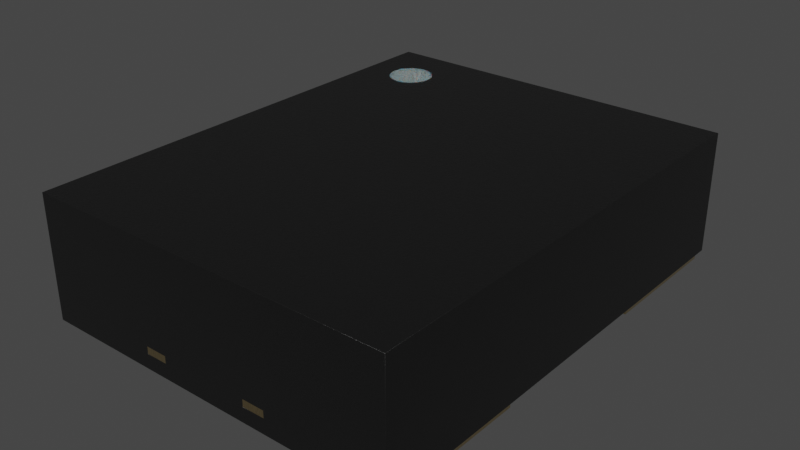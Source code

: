 # Source: Oscillator_SMD_Abracon_AMJM_3.2x2.5mm.blend  (saved by Blender 3.2.14; exported with 4.5.12 LTS)
import bpy
from mathutils import Matrix  # noqa: F401  (used for matrix-valued properties, if any)

bpy.ops.wm.read_factory_settings(use_empty=True)
scene = bpy.context.scene
scene.name = 'Scene'

# ---- collections
col_collection = bpy.data.collections.new('Collection'); scene.collection.children.link(col_collection)

# ---- materials (node trees are filled in below, after node groups)
mat_white_markings = bpy.data.materials.new('white_markings')
mat_white_markings.use_transparent_shadow = False
mat_white_markings.preview_render_type = 'FLAT'
mat_plastic_chip = bpy.data.materials.new('plastic_chip')
mat_plastic_chip.use_transparent_shadow = False
mat_plastic_chip.preview_render_type = 'CUBE'
mat_metal_goldpins_1 = bpy.data.materials.new('metal_goldpins_1')
mat_metal_goldpins_1.alpha_threshold = 0.0
mat_metal_goldpins_1.use_transparent_shadow = False
mat_metal_goldpins_1.preview_render_type = 'CUBE'
mat_metal_goldpins_1.diffuse_color = (0.5, 0.4018, 0.08046, 1.0)
mat_metal_goldpins_1.specular_color = (0.01, 0.05, 0.01)
mat_metal_goldpins_1.roughness = 0.5

# ---- material node trees
mat_white_markings.use_nodes = True; mat_white_markings.node_tree.nodes.clear()
_N = mat_white_markings.node_tree.nodes; _L = mat_white_markings.node_tree.links
n0 = _N.new('ShaderNodeOutputMaterial'); n0.name = 'Material Output'; n0.location = (300, 300)
n1 = _N.new('ShaderNodeBsdfPrincipled'); n1.name = 'Principled BSDF'; n1.location = (-34, 272)
n1.distribution = 'GGX'
n1.subsurface_method = 'BURLEY'
n1.inputs[1].default_value = 0.02
n1.inputs[2].default_value = 0.4636
n1.inputs[3].default_value = 1.4
n1.inputs[8].default_value = 1.0
n1.inputs[10].default_value = 0.3682
n1.inputs[13].default_value = 0.6591
n1.inputs[18].default_value = 0.2318
n1.inputs[20].default_value = 0.6709
n1.inputs[24].default_value = 0.1191
n1.inputs[27].default_value = (0.0, 0.0, 0.0, 1.0)
n1.inputs[28].default_value = 1.0
n2 = _N.new('ShaderNodeMapping'); n2.name = 'Mapping'; n2.location = (-1010, 265)
n2.inputs[3].default_value = (3.0, 1.0, 1.0)
n3 = _N.new('ShaderNodeTexCoord'); n3.name = 'Texture Coordinate'; n3.location = (-1250, 180)
n4 = _N.new('ShaderNodeBump'); n4.name = 'Bump'; n4.location = (-376, -99)
n4.inputs[0].default_value = 0.05
n4.inputs[1].default_value = 1.0
n4.inputs[2].default_value = 1.0
n5 = _N.new('ShaderNodeTexNoise'); n5.name = 'Noise Texture'; n5.location = (-662, 176)
n5.inputs[2].default_value = 88.0
n5.inputs[3].default_value = 10.8
n5.inputs[4].default_value = 0.9167
n5.inputs[8].default_value = 1.6
n6 = _N.new('ShaderNodeValToRGB'); n6.name = 'ColorRamp'; n6.location = (-354, 186)
while len(n6.color_ramp.elements) > 1: n6.color_ramp.elements.remove(n6.color_ramp.elements[-1])
n6.color_ramp.elements[0].position = 0.0; n6.color_ramp.elements[0].color = (0.2596, 0.2596, 0.2596, 1.0)
_e = n6.color_ramp.elements.new(1.0); _e.color = (0.6303, 0.6303, 0.6303, 1.0)
n7 = _N.new('ShaderNodeMix'); n7.name = 'Mix'; n7.location = (-204, 152)
n7.data_type = 'RGBA'
n7.inputs[0].default_value = 0.3682
n7.inputs[7].default_value = (0.2525, 0.2525, 0.2525, 1.0)
_L.new(n5.outputs[0], n6.inputs[0])
_L.new(n1.outputs[0], n0.inputs[0])
_L.new(n3.outputs[2], n2.inputs[0])
_L.new(n2.outputs[0], n5.inputs[0])
_L.new(n5.outputs[0], n4.inputs[3])
_L.new(n4.outputs[0], n1.inputs[5])
_L.new(n6.outputs[0], n7.inputs[6])
_L.new(n7.outputs[2], n1.inputs[0])
n0.is_active_output = True
mat_plastic_chip.use_nodes = True; mat_plastic_chip.node_tree.nodes.clear()
_N = mat_plastic_chip.node_tree.nodes; _L = mat_plastic_chip.node_tree.links
n0 = _N.new('ShaderNodeBsdfPrincipled'); n0.name = 'Principled BSDF'; n0.location = (10, 300)
n0.distribution = 'GGX'
n0.subsurface_method = 'BURLEY'
n0.inputs[0].default_value = (0.009312, 0.009312, 0.009312, 1.0)
n0.inputs[1].default_value = 0.1372
n0.inputs[2].default_value = 0.3706
n0.inputs[3].default_value = 1.45
n0.inputs[27].default_value = (0.0, 0.0, 0.0, 1.0)
n0.inputs[28].default_value = 1.0
n1 = _N.new('ShaderNodeOutputMaterial'); n1.name = 'Material Output'; n1.location = (300, 300)
n2 = _N.new('ShaderNodeTexNoise'); n2.name = 'Noise Texture'; n2.location = (-893, 54)
n2.inputs[2].default_value = 200.0
n2.inputs[3].default_value = 3.6
n2.inputs[4].default_value = 0.8375
n3 = _N.new('ShaderNodeBump'); n3.name = 'Bump'; n3.location = (-604, -53)
n3.inputs[0].default_value = 0.08
n3.inputs[1].default_value = 1.0
n3.inputs[2].default_value = 1.0
_L.new(n0.outputs[0], n1.inputs[0])
_L.new(n2.outputs[0], n3.inputs[3])
_L.new(n3.outputs[0], n0.inputs[5])
n1.is_active_output = True
mat_metal_goldpins_1.use_nodes = True; mat_metal_goldpins_1.node_tree.nodes.clear()
_N = mat_metal_goldpins_1.node_tree.nodes; _L = mat_metal_goldpins_1.node_tree.links
n0 = _N.new('ShaderNodeOutputMaterial'); n0.name = 'Material Output'; n0.location = (398, 300)
n1 = _N.new('ShaderNodeBsdfPrincipled'); n1.name = 'Principled BSDF'; n1.location = (108, 300)
n1.distribution = 'GGX'
n1.subsurface_method = 'BURLEY'
n1.inputs[1].default_value = 1.0
n1.inputs[2].default_value = 0.1841
n1.inputs[3].default_value = 1.45
n1.inputs[8].default_value = 1.0
n1.inputs[10].default_value = 0.02727
n1.inputs[13].default_value = 0.475
n1.inputs[20].default_value = 0.2891
n1.inputs[24].default_value = 0.03545
n1.inputs[27].default_value = (0.0, 0.0, 0.0, 1.0)
n1.inputs[28].default_value = 1.0
n2 = _N.new('ShaderNodeMapping'); n2.name = 'Mapping'; n2.location = (-783, 233)
n2.vector_type = 'VECTOR'
n2.inputs[3].default_value = (29.8, 40.0, 1.0)
n3 = _N.new('ShaderNodeTexCoord'); n3.name = 'Texture Coordinate'; n3.location = (-1071, 295)
n4 = _N.new('ShaderNodeTexNoise'); n4.name = 'Noise Texture'; n4.location = (-553, 188)
n4.inputs[3].default_value = 13.2
n4.inputs[4].default_value = 0.8833
n4.inputs[8].default_value = 4.0
n5 = _N.new('ShaderNodeValToRGB'); n5.name = 'ColorRamp'; n5.location = (-286, 264)
while len(n5.color_ramp.elements) > 1: n5.color_ramp.elements.remove(n5.color_ramp.elements[-1])
n5.color_ramp.elements[0].position = 0.3295; n5.color_ramp.elements[0].color = (0.9756, 0.7616, 0.4151, 1.0)
_e = n5.color_ramp.elements.new(0.8); _e.color = (0.2997, 0.2211, 0.05513, 1.0)
n6 = _N.new('ShaderNodeMix'); n6.name = 'Mix'; n6.location = (-62, 180)
n6.data_type = 'RGBA'
n6.inputs[0].default_value = 0.02727
n6.inputs[7].default_value = (0.5518, 0.2626, 0.03915, 1.0)
_L.new(n1.outputs[0], n0.inputs[0])
_L.new(n2.outputs[0], n4.inputs[0])
_L.new(n3.outputs[0], n2.inputs[0])
_L.new(n4.outputs[0], n5.inputs[0])
_L.new(n5.outputs[0], n6.inputs[6])
_L.new(n6.outputs[2], n1.inputs[0])
n0.is_active_output = True

# ---- world
world_world = bpy.data.worlds.new('World'); scene.world = world_world
world_world.use_nodes = True; world_world.node_tree.nodes.clear()
_N = world_world.node_tree.nodes; _L = world_world.node_tree.links
n0 = _N.new('ShaderNodeOutputWorld'); n0.name = 'World Output'; n0.location = (300, 300)
n1 = _N.new('ShaderNodeBackground'); n1.name = 'Background'; n1.location = (10, 300)
n1.inputs[0].default_value = (0.05088, 0.05088, 0.05088, 1.0)
_L.new(n1.outputs[0], n0.inputs[0])
n0.is_active_output = True
world_world.color = (0.05088, 0.05088, 0.05088)
world_world.use_sun_shadow = False
world_world.sun_shadow_jitter_overblur = 0.0

# ---- meshes
me_shape_9_indexedfaceset_002 = bpy.data.meshes.new('SHAPE_9_IndexedFaceSet.002')
me_shape_9_indexedfaceset_002.from_pydata([(1.25, 0.6001, 0.03209), (1.25, 1.5, 0.03209), (-1.25, 1.5, 0.03209), (-0.45, 1.25, 0.03209), (1.25, -1.5, 0.03209), (0.45, -1.5, 0.03209), (0.45, 1.6, 0.1821), (0.3, 1.6, 0.1321), (-0.45, 1.6, 0.1321), (1.25, 1.6, 0.8621), (-1.25, 1.6, 0.8621), (-1.25, -1.6, 0.8621), (-1.25, -1.6, 0.03209), (-0.45, -1.6, 0.1821), (-0.45, -1.6, 0.1321), (0.45, -1.6, 0.1821), (1.25, -1.6, 0.8621), (1.25, -1.6, 0.03209), (1.25, 1.6, 0.03209), (1.25, -1.5, 0.01209), (-1.25, 1.6, 0.03209), (-1.25, -0.5999, 0.03209), (-1.25, 0.6001, 0.03209), (-1.25, 0.6001, 0.01209), (0.45, -1.599, 0.1821), (0.45, -1.599, 0.1321), (0.45, -1.6, 0.1321), (0.3, -1.599, 0.1821), (0.3, -1.6, 0.1821), (0.3, -1.599, 0.1321), (0.3, -1.6, 0.1321), (-0.45, -1.599, 0.1821), (-0.3, -1.599, 0.1821), (-0.3, -1.6, 0.1821), (-0.45, -1.599, 0.1321), (-0.3, -1.6, 0.1321), (-0.3, -1.599, 0.1321), (0.3, 1.6, 0.1821), (0.3, 1.599, 0.1821), (0.45, 1.6, 0.1321), (0.45, 1.599, 0.1821), (0.45, 1.599, 0.1321), (0.3, 1.599, 0.1321), (-0.45, 1.6, 0.1821), (-0.45, 1.599, 0.1321), (-0.3, 1.6, 0.1321), (-0.3, 1.6, 0.1821), (-0.45, 1.599, 0.1821), (-0.3, 1.599, 0.1821), (-0.3, 1.599, 0.1321), (-1.25, 1.5, 0.01209), (-0.7, 1.5, 0.01209), (-0.7, 1.5, 0.03209), (-0.45, 0.6001, 0.01209), (-0.45, 0.6001, 0.03209), (-0.45, 1.25, 0.01209), (-1.25, -0.5999, 0.01209), (-0.45, -0.5999, 0.03209), (-0.45, -0.5999, 0.01209), (-0.45, -1.5, 0.01209), (-0.45, -1.5, 0.03209), (-1.25, -1.5, 0.01209), (-1.25, -1.5, 0.03209), (0.45, 1.5, 0.03209), (1.25, 0.6001, 0.01209), (0.45, 0.6001, 0.03209), (0.45, 0.6001, 0.01209), (0.45, 1.5, 0.01209), (1.25, 1.5, 0.01209), (1.25, -0.5999, 0.01209), (1.25, -0.5999, 0.03209), (0.45, -1.5, 0.01209), (0.45, -0.5999, 0.03209), (0.45, -0.5999, 0.01209), (-0.9, 1.35, 0.8601), (-0.9, 1.35, 0.8641), (-0.8707, 1.347, 0.8601), (-0.8707, 1.347, 0.8641), (-0.8426, 1.339, 0.8601), (-0.8426, 1.339, 0.8641), (-0.8167, 1.325, 0.8601), (-0.8167, 1.325, 0.8641), (-0.7939, 1.306, 0.8601), (-0.7939, 1.306, 0.8641), (-0.7753, 1.283, 0.8601), (-0.7753, 1.283, 0.8641), (-0.7614, 1.257, 0.8601), (-0.7614, 1.257, 0.8641), (-0.7529, 1.229, 0.8601), (-0.7529, 1.229, 0.8641), (-0.75, 1.2, 0.8601), (-0.75, 1.2, 0.8641), (-0.7529, 1.171, 0.8601), (-0.7529, 1.171, 0.8641), (-0.7614, 1.143, 0.8601), (-0.7614, 1.143, 0.8641), (-0.7753, 1.117, 0.8601), (-0.7753, 1.117, 0.8641), (-0.7939, 1.094, 0.8601), (-0.7939, 1.094, 0.8641), (-0.8167, 1.075, 0.8601), (-0.8167, 1.075, 0.8641), (-0.8426, 1.061, 0.8601), (-0.8426, 1.061, 0.8641), (-0.8707, 1.053, 0.8601), (-0.8707, 1.053, 0.8641), (-0.9, 1.05, 0.8601), (-0.9, 1.05, 0.8641), (-0.9293, 1.053, 0.8601), (-0.9293, 1.053, 0.8641), (-0.9574, 1.061, 0.8601), (-0.9574, 1.061, 0.8641), (-0.9833, 1.075, 0.8601), (-0.9833, 1.075, 0.8641), (-1.006, 1.094, 0.8601), (-1.006, 1.094, 0.8641), (-1.025, 1.117, 0.8601), (-1.025, 1.117, 0.8641), (-1.039, 1.143, 0.8601), (-1.039, 1.143, 0.8641), (-1.047, 1.171, 0.8601), (-1.047, 1.171, 0.8641), (-1.05, 1.2, 0.8601), (-1.05, 1.2, 0.8641), (-1.047, 1.229, 0.8601), (-1.047, 1.229, 0.8641), (-1.039, 1.257, 0.8601), (-1.039, 1.257, 0.8641), (-1.025, 1.283, 0.8601), (-1.025, 1.283, 0.8641), (-1.006, 1.306, 0.8601), (-1.006, 1.306, 0.8641), (-0.9833, 1.325, 0.8601), (-0.9833, 1.325, 0.8641), (-0.9574, 1.339, 0.8601), (-0.9574, 1.339, 0.8641), (-0.9293, 1.347, 0.8601), (-0.9293, 1.347, 0.8641)], [], [(63, 1, 18), (52, 3, 63), (20, 63, 18), (20, 52, 63), (2, 52, 20), (45, 7, 37, 46), (5, 17, 4), (72, 57, 60, 5), (54, 65, 63, 3), (0, 65, 72, 70), (12, 60, 62), (12, 17, 60), (60, 17, 5), (43, 10, 20), (43, 20, 8), (45, 8, 20), (46, 10, 43), (30, 35, 33, 28), (18, 6, 39), (18, 39, 7), (18, 7, 45), (18, 45, 20), (9, 37, 6), (9, 6, 18), (9, 10, 46), (9, 46, 37), (15, 16, 17), (15, 17, 26), (30, 26, 17), (28, 16, 15), (69, 19, 4, 70), (12, 13, 14), (12, 14, 35), (12, 35, 30), (12, 30, 17), (11, 33, 13), (11, 13, 12), (11, 16, 28), (11, 28, 33), (9, 18, 1), (23, 50, 2, 22), (0, 9, 1), (68, 64, 0, 1), (16, 0, 70), (16, 4, 17), (16, 9, 0), (16, 70, 4), (11, 12, 62), (10, 9, 16, 11), (21, 11, 62), (61, 56, 21, 62), (10, 21, 22), (10, 2, 20), (10, 11, 21), (10, 22, 2), (24, 27, 28, 15), (24, 15, 26, 25), (29, 25, 26, 30), (24, 25, 29, 27), (34, 36, 35, 14), (34, 14, 13, 31), (32, 31, 13, 33), (32, 33, 35, 36), (32, 36, 34, 31), (43, 8, 44, 47), (37, 38, 40, 6), (37, 7, 42, 38), (39, 41, 42, 7), (40, 41, 39, 6), (38, 42, 41, 40), (45, 49, 44, 8), (56, 58, 57, 21), (48, 49, 45, 46), (43, 47, 48, 46), (49, 48, 47, 44), (50, 51, 52, 2), (51, 55, 3, 52), (55, 53, 54, 3), (53, 23, 22, 54), (58, 59, 60, 57), (23, 51, 50), (55, 51, 23), (53, 55, 23), (59, 61, 62, 60), (67, 68, 1, 63), (64, 66, 65, 0), (21, 57, 54, 22), (66, 67, 63, 65), (65, 54, 57, 72), (73, 69, 70, 72), (73, 71, 19, 69), (19, 71, 5, 4), (71, 73, 72, 5), (67, 66, 64, 68), (56, 61, 59, 58), (74, 75, 77, 76), (76, 77, 79, 78), (78, 79, 81, 80), (80, 81, 83, 82), (82, 83, 85, 84), (84, 85, 87, 86), (86, 87, 89, 88), (88, 89, 91, 90), (90, 91, 93, 92), (92, 93, 95, 94), (94, 95, 97, 96), (96, 97, 99, 98), (98, 99, 101, 100), (100, 101, 103, 102), (102, 103, 105, 104), (104, 105, 107, 106), (106, 107, 109, 108), (108, 109, 111, 110), (110, 111, 113, 112), (112, 113, 115, 114), (114, 115, 117, 116), (116, 117, 119, 118), (118, 119, 121, 120), (120, 121, 123, 122), (122, 123, 125, 124), (124, 125, 127, 126), (126, 127, 129, 128), (128, 129, 131, 130), (130, 131, 133, 132), (132, 133, 135, 134), (77, 75, 137, 135, 133, 131, 129, 127, 125, 123, 121, 119, 117, 115, 113, 111, 109, 107, 105, 103, 101, 99, 97, 95, 93, 91, 89, 87, 85, 83, 81, 79), (134, 135, 137, 136), (136, 137, 75, 74), (74, 76, 78, 80, 82, 84, 86, 88, 90, 92, 94, 96, 98, 100, 102, 104, 106, 108, 110, 112, 114, 116, 118, 120, 122, 124, 126, 128, 130, 132, 134, 136), (29, 30, 28, 27)])
me_shape_9_indexedfaceset_002.polygons.foreach_set('use_smooth', [True] * 130)
me_shape_9_indexedfaceset_002.polygons.foreach_set('material_index', [1, 1, 1, 1, 1, 1, 1, 1, 1, 1, 1, 1, 1, 1, 1, 1, 1, 1, 1, 1, 1, 1, 1, 1, 1, 1, 1, 1, 1, 1, 2, 1, 1, 1, 1, 1, 1, 1, 1, 1, 2, 1, 2, 1, 1, 1, 1, 1, 1, 1, 2, 1, 1, 1, 1, 1, 1, 1, 2, 1, 1, 1, 1, 2, 1, 1, 1, 1, 1, 2, 1, 2, 1, 1, 2, 2, 2, 2, 2, 2, 2, 2, 2, 2, 2, 2, 1, 2, 1, 2, 2, 2, 2, 2, 2, 0, 0, 0, 0, 0, 0, 0, 0, 0, 0, 0, 0, 0, 0, 0, 0, 0, 0, 0, 0, 0, 0, 0, 0, 0, 0, 0, 0, 0, 0, 0, 0, 0, 0, 1])
_k = set([(0, 1), (0, 64), (0, 65), (0, 70), (1, 18), (1, 63), (1, 68), (2, 20), (2, 22), (2, 50), (2, 52), (3, 52), (3, 54), (3, 55), (4, 5), (4, 17), (4, 19), (4, 70), (5, 71), (5, 72), (6, 37), (6, 39), (6, 40), (7, 37), (7, 39), (7, 42), (8, 43), (8, 44), (8, 45), (9, 10), (9, 16), (9, 18), (10, 11), (10, 20), (11, 12), (11, 16), (12, 17), (12, 62), (13, 14), (13, 31), (13, 33), (14, 34), (14, 35), (15, 24), (15, 26), (15, 28), (16, 17), (18, 20), (19, 69), (19, 71), (21, 22), (21, 56), (21, 57), (21, 62), (22, 23), (22, 54), (23, 50), (23, 53), (24, 25), (24, 27), (25, 26), (25, 29), (26, 30), (27, 28), (27, 29), (28, 30), (29, 30), (31, 32), (31, 34), (32, 33), (32, 36), (33, 35), (34, 36), (35, 36), (37, 38), (38, 40), (38, 42), (39, 41), (40, 41), (41, 42), (43, 46), (43, 47), (44, 47), (44, 49), (45, 46), (45, 49), (46, 48), (47, 48), (48, 49), (50, 51), (51, 52), (51, 55), (53, 54), (53, 55), (56, 58), (56, 61), (57, 58), (57, 60), (58, 59), (59, 60), (59, 61), (60, 62), (61, 62), (63, 65), (63, 67), (64, 66), (64, 68), (65, 66), (66, 67), (67, 68), (69, 70), (69, 73), (70, 72), (71, 73), (72, 73), (74, 76), (74, 136), (75, 77), (75, 137), (76, 78), (77, 79), (78, 80), (79, 81), (80, 82), (81, 83), (82, 84), (83, 85), (84, 86), (85, 87), (86, 88), (87, 89), (88, 90), (89, 91), (90, 92), (91, 93), (92, 94), (93, 95), (94, 96), (95, 97), (96, 98), (97, 99), (98, 100), (99, 101), (100, 102), (101, 103), (102, 104), (103, 105), (104, 106), (105, 107), (106, 108), (107, 109), (108, 110), (109, 111), (110, 112), (111, 113), (112, 114), (113, 115), (114, 116), (115, 117), (116, 118), (117, 119), (118, 120), (119, 121), (120, 122), (121, 123), (122, 124), (123, 125), (124, 126), (125, 127), (126, 128), (127, 129), (128, 130), (129, 131), (130, 132), (131, 133), (132, 134), (133, 135), (134, 136), (135, 137)])
me_shape_9_indexedfaceset_002.attributes.new('sharp_edge', 'BOOLEAN', 'EDGE').data.foreach_set('value', [ (min(e.vertices), max(e.vertices)) in _k for e in me_shape_9_indexedfaceset_002.edges])
_uv = me_shape_9_indexedfaceset_002.uv_layers.new(name='UVMap')
_uv.uv.foreach_set('vector', [0.721, 0.8594, 0.971, 0.8594, 0.971, 0.8907, 0.3616, 0.8594, 0.4397, 0.7813, 0.721, 0.8594, 0.1897, 0.8907, 0.721, 0.8594, 0.971, 0.8907, 0.1897, 0.8907, 0.3616, 0.8594, 0.721, 0.8594, 0.1897, 0.8594, 0.3616, 0.8594, 0.1897, 0.8907, 0.4866, 0.4328, 0.6741, 0.4328, 0.6741, 0.4484, 0.4866, 0.4484, 0.721, -0.07808, 0.971, -0.1093, 0.971, -0.07808, 0.721, 0.2032, 0.4397, 0.2032, 0.4397, -0.07808, 0.721, -0.07808, 0.4397, 0.5782, 0.721, 0.5782, 0.721, 0.8594, 0.4397, 0.7813, 0.971, 0.5782, 0.721, 0.5782, 0.721, 0.2032, 0.971, 0.2032, 0.1897, -0.1093, 0.4397, -0.07808, 0.1897, -0.07808, 0.1897, -0.1093, 0.971, -0.1093, 0.4397, -0.07808, 0.4397, -0.07808, 0.971, -0.1093, 0.721, -0.07808, 0.4397, 0.4484, 0.1897, 0.6609, 0.1897, 0.4015, 0.4397, 0.4484, 0.1897, 0.4015, 0.4397, 0.4328, 0.4866, 0.4328, 0.4397, 0.4328, 0.1897, 0.4015, 0.4866, 0.4484, 0.1897, 0.6609, 0.4397, 0.4484, 0.6741, 0.4328, 0.4866, 0.4328, 0.4866, 0.4484, 0.6741, 0.4484, 0.971, 0.4015, 0.721, 0.4484, 0.721, 0.4328, 0.971, 0.4015, 0.721, 0.4328, 0.6741, 0.4328, 0.971, 0.4015, 0.6741, 0.4328, 0.4866, 0.4328, 0.971, 0.4015, 0.4866, 0.4328, 0.1897, 0.4015, 0.971, 0.6609, 0.6741, 0.4484, 0.721, 0.4484, 0.971, 0.6609, 0.721, 0.4484, 0.971, 0.4015, 0.971, 0.6609, 0.1897, 0.6609, 0.4866, 0.4484, 0.971, 0.6609, 0.4866, 0.4484, 0.6741, 0.4484, 0.721, 0.4484, 0.971, 0.6609, 0.971, 0.4015, 0.721, 0.4484, 0.971, 0.4015, 0.721, 0.4328, 0.6741, 0.4328, 0.721, 0.4328, 0.971, 0.4015, 0.6741, 0.4484, 0.971, 0.6609, 0.721, 0.4484, 0.2032, 0.3953, -0.07808, 0.3953, -0.07808, 0.4015, 0.2032, 0.4015, 0.1897, 0.4015, 0.4397, 0.4484, 0.4397, 0.4328, 0.1897, 0.4015, 0.4397, 0.4328, 0.4866, 0.4328, 0.1897, 0.4015, 0.4866, 0.4328, 0.6741, 0.4328, 0.1897, 0.4015, 0.6741, 0.4328, 0.971, 0.4015, 0.1897, 0.6609, 0.4866, 0.4484, 0.4397, 0.4484, 0.1897, 0.6609, 0.4397, 0.4484, 0.1897, 0.4015, 0.1897, 0.6609, 0.971, 0.6609, 0.6741, 0.4484, 0.1897, 0.6609, 0.6741, 0.4484, 0.4866, 0.4484, 0.8907, 0.6609, 0.8907, 0.4015, 0.8594, 0.4015, 0.5782, 0.3953, 0.8594, 0.3953, 0.8594, 0.4015, 0.5782, 0.4015, 0.5782, 0.4015, 0.8907, 0.6609, 0.8594, 0.4015, 0.8594, 0.3953, 0.5782, 0.3953, 0.5782, 0.4015, 0.8594, 0.4015, -0.1093, 0.6609, 0.5782, 0.4015, 0.2032, 0.4015, -0.1093, 0.6609, -0.07808, 0.4015, -0.1093, 0.4015, -0.1093, 0.6609, 0.8907, 0.6609, 0.5782, 0.4015, -0.1093, 0.6609, 0.2032, 0.4015, -0.07808, 0.4015, -0.1093, 0.6609, -0.1093, 0.4015, -0.07808, 0.4015, 0.1897, 0.8907, 0.971, 0.8907, 0.971, -0.1093, 0.1897, -0.1093, 0.2032, 0.4015, -0.1093, 0.6609, -0.07808, 0.4015, -0.07808, 0.3953, 0.2032, 0.3953, 0.2032, 0.4015, -0.07808, 0.4015, 0.8907, 0.6609, 0.2032, 0.4015, 0.5782, 0.4015, 0.8907, 0.6609, 0.8594, 0.4015, 0.8907, 0.4015, 0.8907, 0.6609, -0.1093, 0.6609, 0.2032, 0.4015, 0.8907, 0.6609, 0.5782, 0.4015, 0.8594, 0.4015, 0.721, -0.109, 0.6741, -0.109, 0.6741, -0.1093, 0.721, -0.1093, -0.109, 0.4484, -0.1093, 0.4484, -0.1093, 0.4328, -0.109, 0.4328, 0.6741, -0.109, 0.721, -0.109, 0.721, -0.1093, 0.6741, -0.1093, 0.721, 0.4484, 0.721, 0.4328, 0.6741, 0.4328, 0.6741, 0.4484, 0.4397, -0.109, 0.4866, -0.109, 0.4866, -0.1093, 0.4397, -0.1093, -0.109, 0.4328, -0.1093, 0.4328, -0.1093, 0.4484, -0.109, 0.4484, 0.4866, -0.109, 0.4397, -0.109, 0.4397, -0.1093, 0.4866, -0.1093, -0.109, 0.4484, -0.1093, 0.4484, -0.1093, 0.4328, -0.109, 0.4328, 0.4866, 0.4484, 0.4866, 0.4328, 0.4397, 0.4328, 0.4397, 0.4484, 0.8907, 0.4484, 0.8907, 0.4328, 0.8904, 0.4328, 0.8904, 0.4484, 0.6741, 0.8907, 0.6741, 0.8904, 0.721, 0.8904, 0.721, 0.8907, 0.8907, 0.4484, 0.8907, 0.4328, 0.8904, 0.4328, 0.8904, 0.4484, 0.721, 0.8907, 0.721, 0.8904, 0.6741, 0.8904, 0.6741, 0.8907, 0.8904, 0.4484, 0.8904, 0.4328, 0.8907, 0.4328, 0.8907, 0.4484, 0.6741, 0.4484, 0.6741, 0.4328, 0.721, 0.4328, 0.721, 0.4484, 0.4866, 0.8907, 0.4866, 0.8904, 0.4397, 0.8904, 0.4397, 0.8907, 0.1897, 0.3953, 0.4397, 0.3953, 0.4397, 0.4015, 0.1897, 0.4015, 0.8904, 0.4484, 0.8904, 0.4328, 0.8907, 0.4328, 0.8907, 0.4484, 0.4397, 0.8907, 0.4397, 0.8904, 0.4866, 0.8904, 0.4866, 0.8907, 0.4866, 0.4328, 0.4866, 0.4484, 0.4397, 0.4484, 0.4397, 0.4328, 0.1897, 0.3953, 0.3616, 0.3953, 0.3616, 0.4015, 0.1897, 0.4015, 0.8594, 0.3953, 0.7813, 0.3953, 0.7813, 0.4015, 0.8594, 0.4015, 0.7813, 0.3953, 0.5782, 0.3953, 0.5782, 0.4015, 0.7813, 0.4015, 0.4397, 0.3953, 0.1897, 0.3953, 0.1897, 0.4015, 0.4397, 0.4015, 0.2032, 0.3953, -0.07808, 0.3953, -0.07808, 0.4015, 0.2032, 0.4015, 0.1897, 0.5782, 0.3616, 0.8594, 0.1897, 0.8594, 0.4397, 0.7813, 0.3616, 0.8594, 0.1897, 0.5782, 0.4397, 0.5782, 0.4397, 0.7813, 0.1897, 0.5782, 0.4397, 0.3953, 0.1897, 0.3953, 0.1897, 0.4015, 0.4397, 0.4015, 0.721, 0.3953, 0.971, 0.3953, 0.971, 0.4015, 0.721, 0.4015, 0.971, 0.3953, 0.721, 0.3953, 0.721, 0.4015, 0.971, 0.4015, 0.1897, 0.2032, 0.4397, 0.2032, 0.4397, 0.5782, 0.1897, 0.5782, 0.5782, 0.3953, 0.8594, 0.3953, 0.8594, 0.4015, 0.5782, 0.4015, 0.721, 0.5782, 0.4397, 0.5782, 0.4397, 0.2032, 0.721, 0.2032, 0.721, 0.3953, 0.971, 0.3953, 0.971, 0.4015, 0.721, 0.4015, 0.721, 0.2032, 0.721, -0.07808, 0.971, -0.07808, 0.971, 0.2032, 0.971, 0.3953, 0.721, 0.3953, 0.721, 0.4015, 0.971, 0.4015, -0.07808, 0.3953, 0.2032, 0.3953, 0.2032, 0.4015, -0.07808, 0.4015, 0.721, 0.8594, 0.721, 0.5782, 0.971, 0.5782, 0.971, 0.8594, 0.1897, 0.2032, 0.1897, -0.07808, 0.4397, -0.07808, 0.4397, 0.2032, 0.2991, 0.6603, 0.2991, 0.6615, 0.3083, 0.6615, 0.3083, 0.6603, 0.3083, 0.6603, 0.3083, 0.6615, 0.3171, 0.6615, 0.3171, 0.6603, 0.3171, 0.6603, 0.3171, 0.6615, 0.3252, 0.6615, 0.3252, 0.6603, 0.3252, 0.6603, 0.3252, 0.6615, 0.3323, 0.6615, 0.3323, 0.6603, 0.7988, 0.6603, 0.7988, 0.6615, 0.7917, 0.6615, 0.7917, 0.6603, 0.7917, 0.6603, 0.7917, 0.6615, 0.7836, 0.6615, 0.7836, 0.6603, 0.7836, 0.6603, 0.7836, 0.6615, 0.7748, 0.6615, 0.7748, 0.6603, 0.7748, 0.6603, 0.7748, 0.6615, 0.7656, 0.6615, 0.7656, 0.6603, 0.7656, 0.6603, 0.7656, 0.6615, 0.7565, 0.6615, 0.7565, 0.6603, 0.7565, 0.6603, 0.7565, 0.6615, 0.7477, 0.6615, 0.7477, 0.6603, 0.7477, 0.6603, 0.7477, 0.6615, 0.7396, 0.6615, 0.7396, 0.6603, 0.7396, 0.6603, 0.7396, 0.6615, 0.7325, 0.6615, 0.7325, 0.6603, 0.3323, 0.6603, 0.3323, 0.6615, 0.3252, 0.6615, 0.3252, 0.6603, 0.3252, 0.6603, 0.3252, 0.6615, 0.3171, 0.6615, 0.3171, 0.6603, 0.3171, 0.6603, 0.3171, 0.6615, 0.3083, 0.6615, 0.3083, 0.6603, 0.3083, 0.6603, 0.3083, 0.6615, 0.2991, 0.6615, 0.2991, 0.6603, 0.2991, 0.6603, 0.2991, 0.6615, 0.29, 0.6615, 0.29, 0.6603, 0.29, 0.6603, 0.29, 0.6615, 0.2812, 0.6615, 0.2812, 0.6603, 0.2812, 0.6603, 0.2812, 0.6615, 0.2731, 0.6615, 0.2731, 0.6603, 0.2731, 0.6603, 0.2731, 0.6615, 0.266, 0.6615, 0.266, 0.6603, 0.7325, 0.6603, 0.7325, 0.6615, 0.7396, 0.6615, 0.7396, 0.6603, 0.7396, 0.6603, 0.7396, 0.6615, 0.7477, 0.6615, 0.7477, 0.6603, 0.7477, 0.6603, 0.7477, 0.6615, 0.7565, 0.6615, 0.7565, 0.6603, 0.7565, 0.6603, 0.7565, 0.6615, 0.7656, 0.6615, 0.7656, 0.6603, 0.7656, 0.6603, 0.7656, 0.6615, 0.7748, 0.6615, 0.7748, 0.6603, 0.7748, 0.6603, 0.7748, 0.6615, 0.7836, 0.6615, 0.7836, 0.6603, 0.7836, 0.6603, 0.7836, 0.6615, 0.7917, 0.6615, 0.7917, 0.6603, 0.7917, 0.6603, 0.7917, 0.6615, 0.7988, 0.6615, 0.7988, 0.6603, 0.266, 0.6603, 0.266, 0.6615, 0.2731, 0.6615, 0.2731, 0.6603, 0.2731, 0.6603, 0.2731, 0.6615, 0.2812, 0.6615, 0.2812, 0.6603, 0.3083, 0.8116, 0.2991, 0.8125, 0.29, 0.8116, 0.2812, 0.8089, 0.2731, 0.8046, 0.266, 0.7988, 0.2602, 0.7917, 0.2558, 0.7836, 0.2532, 0.7748, 0.2523, 0.7656, 0.2532, 0.7565, 0.2558, 0.7477, 0.2602, 0.7396, 0.266, 0.7325, 0.2731, 0.7266, 0.2812, 0.7223, 0.29, 0.7197, 0.2991, 0.7188, 0.3083, 0.7197, 0.3171, 0.7223, 0.3252, 0.7266, 0.3323, 0.7325, 0.3381, 0.7396, 0.3424, 0.7477, 0.3451, 0.7565, 0.346, 0.7656, 0.3451, 0.7748, 0.3424, 0.7836, 0.3381, 0.7917, 0.3323, 0.7988, 0.3252, 0.8046, 0.3171, 0.8089, 0.2812, 0.6603, 0.2812, 0.6615, 0.29, 0.6615, 0.29, 0.6603, 0.29, 0.6603, 0.29, 0.6615, 0.2991, 0.6615, 0.2991, 0.6603, 0.2991, 0.8125, 0.3083, 0.8116, 0.3171, 0.8089, 0.3252, 0.8046, 0.3323, 0.7988, 0.3381, 0.7917, 0.3424, 0.7836, 0.3451, 0.7748, 0.346, 0.7656, 0.3451, 0.7565, 0.3424, 0.7477, 0.3381, 0.7396, 0.3323, 0.7325, 0.3252, 0.7266, 0.3171, 0.7223, 0.3083, 0.7197, 0.2991, 0.7188, 0.29, 0.7197, 0.2812, 0.7223, 0.2731, 0.7266, 0.266, 0.7325, 0.2602, 0.7396, 0.2558, 0.7477, 0.2532, 0.7565, 0.2523, 0.7656, 0.2532, 0.7748, 0.2558, 0.7836, 0.2602, 0.7917, 0.266, 0.7988, 0.2731, 0.8046, 0.2812, 0.8089, 0.29, 0.8116, -0.109, 0.4328, -0.1093, 0.4328, -0.1093, 0.4484, -0.109, 0.4484])
me_shape_9_indexedfaceset_002.materials.append(mat_white_markings)
me_shape_9_indexedfaceset_002.materials.append(mat_plastic_chip)
me_shape_9_indexedfaceset_002.materials.append(mat_metal_goldpins_1)
me_shape_9_indexedfaceset_002.update()
me_shape_9_indexedfaceset_002.normals_split_custom_set([tuple(v) for v in zip(*[iter([0.0, 0.0, 1.0, 0.0, 0.0, 1.0, 0.0, 0.0, 1.0, 0.0, 0.0, 1.0, 0.0, 0.0, 1.0, 0.0, 0.0, 1.0, 0.0, 0.0, 1.0, 0.0, 0.0, 1.0, 0.0, 0.0, 1.0, 0.0, 0.0, 1.0, 0.0, 0.0, 1.0, 0.0, 0.0, 1.0, 0.0, 0.0, 1.0, 0.0, 0.0, 1.0, 0.0, 0.0, 1.0, 0.0, -1.0, -3.808e-07, 0.0, -1.0, -1.148e-06, 0.0, -1.0, 4.07e-08, 0.0, -1.0, 3.338e-07, 0.0, 0.0, 1.0, 0.0, 0.0, 1.0, 0.0, 0.0, 1.0, -1.294e-09, 0.0, 1.0, 0.0, 0.0, 1.0, 0.0, 0.0, 1.0, 0.0, 0.0, 1.0, 0.0, 0.0, 1.0, -1.294e-09, 0.0, 1.0, 0.0, 0.0, 1.0, 0.0, 0.0, 1.0, -3.881e-09, 0.0, 1.0, -1.294e-09, 0.0, 1.0, -1.294e-09, 0.0, 1.0, -3.881e-09, 0.0, 1.0, 0.0, 0.0, 1.0, 0.0, 0.0, 1.0, 0.0, 0.0, 1.0, 0.0, 0.0, 1.0, 0.0, 0.0, 1.0, 0.0, 0.0, 1.0, 0.0, 0.0, 1.0, 0.0, 0.0, 1.0, 0.0, 0.0, 1.0, 0.0, -1.0, 1.209e-06, 0.0, -1.0, 1.238e-07, 0.0, -1.0, -1.97e-07, 0.0, -1.0, 1.209e-06, 0.0, -1.0, -1.97e-07, 0.0, -1.0, -1.018e-05, 0.0, -1.0, -3.808e-07, 0.0, -1.0, -1.018e-05, 0.0, -1.0, -1.97e-07, 0.0, -1.0, 3.338e-07, 0.0, -1.0, 1.238e-07, 0.0, -1.0, 1.209e-06, 0.0, 1.0, -1.257e-06, 0.0, 1.0, -2.295e-06, 0.0, 1.0, 8.141e-08, 0.0, 1.0, 1.767e-07, 0.0, -1.0, 2.274e-08, 0.0, -1.0, -4.533e-07, 0.0, -1.0, 3.816e-06, 0.0, -1.0, 2.274e-08, 0.0, -1.0, 3.816e-06, 0.0, -1.0, -1.148e-06, 0.0, -1.0, 2.274e-08, 0.0, -1.0, -1.148e-06, 0.0, -1.0, -3.808e-07, 0.0, -1.0, 2.274e-08, 0.0, -1.0, -3.808e-07, 0.0, -1.0, -1.97e-07, 0.0, -1.0, -7.795e-09, 0.0, -1.0, 4.07e-08, 0.0, -1.0, -4.533e-07, 0.0, -1.0, -7.795e-09, 0.0, -1.0, -4.533e-07, 0.0, -1.0, 2.274e-08, 0.0, -1.0, -7.795e-09, 0.0, -1.0, 1.238e-07, 0.0, -1.0, 3.338e-07, 0.0, -1.0, -7.795e-09, 0.0, -1.0, 3.338e-07, 0.0, -1.0, 4.07e-08, 0.0, 1.0, 0.0, 0.0, 1.0, 1.109e-07, 0.0, 1.0, -1.273e-07, 0.0, 1.0, 0.0, 0.0, 1.0, -1.273e-07, 0.0, 1.0, 0.0, 0.0, 1.0, -1.257e-06, 0.0, 1.0, 0.0, 0.0, 1.0, -1.273e-07, 0.0, 1.0, 1.767e-07, 0.0, 1.0, 1.109e-07, 0.0, 1.0, 0.0, -1.0, 3.104e-07, 0.0, -1.0, 3.104e-07, 0.0, -1.0, 3.104e-07, 0.0, -1.0, 3.104e-07, 0.0, 0.0, 1.0, -3.274e-08, 0.0, 1.0, -9.066e-07, 0.0, 1.0, 7.633e-06, 0.0, 1.0, -3.274e-08, 0.0, 1.0, 7.633e-06, 0.0, 1.0, -2.295e-06, 0.0, 1.0, -3.274e-08, 0.0, 1.0, -2.295e-06, 0.0, 1.0, -1.257e-06, 0.0, 1.0, -3.274e-08, 0.0, 1.0, -1.257e-06, 0.0, 1.0, -1.273e-07, 0.0, 1.0, 5.823e-08, 0.0, 1.0, 8.141e-08, 0.0, 1.0, -9.066e-07, 0.0, 1.0, 5.823e-08, 0.0, 1.0, -9.066e-07, 0.0, 1.0, -3.274e-08, 0.0, 1.0, 5.823e-08, 0.0, 1.0, 1.109e-07, 0.0, 1.0, 1.767e-07, 0.0, 1.0, 5.823e-08, 0.0, 1.0, 1.767e-07, 0.0, 1.0, 8.141e-08, -1.0, 3.959e-08, -3.959e-08, -1.0, 0.0, 0.0, -1.0, 0.0, 0.0, 1.0, 0.0, 0.0, 1.0, 0.0, 0.0, 1.0, 0.0, 0.0, 1.0, 0.0, 0.0, -1.0, 5.966e-08, -9.265e-08, -1.0, 3.959e-08, -3.959e-08, -1.0, 0.0, 0.0, -1.0, 0.0, 0.0, -1.0, 0.0, 0.0, -1.0, 0.0, 0.0, -1.0, 0.0, 0.0, -1.0, 1.747e-07, -6.592e-08, -1.0, 5.966e-08, -9.265e-08, -1.0, 7.039e-08, -2.169e-07, -1.0, 1.747e-07, -6.592e-08, -1.0, 1.718e-07, 1.718e-08, -1.0, 0.0, 0.0, -1.0, 1.747e-07, -6.592e-08, -1.0, 3.959e-08, -3.959e-08, -1.0, 5.966e-08, -9.265e-08, -1.0, 1.747e-07, -6.592e-08, -1.0, 7.039e-08, -2.169e-07, -1.0, 1.718e-07, 1.718e-08, 1.0, -1.54e-07, 1.605e-08, 1.0, 0.0, 0.0, 1.0, -1.718e-07, -8.588e-09, 0.0, 0.0, -1.0, 0.0, 0.0, -1.0, 0.0, 0.0, -1.0, 0.0, 0.0, -1.0, 1.0, -7.038e-08, 1.579e-08, 1.0, -1.54e-07, 1.605e-08, 1.0, -1.718e-07, -8.588e-09, 1.0, -1.035e-07, 0.0, 1.0, -1.035e-07, 0.0, 1.0, -1.035e-07, 0.0, 1.0, -1.035e-07, 0.0, 1.0, -2.192e-07, -8.731e-08, 1.0, -7.038e-08, 1.579e-08, 1.0, 0.0, -1.436e-07, 1.0, -2.192e-07, -8.731e-08, 1.0, -1.327e-06, -7.729e-08, 1.0, -2.873e-06, 0.0, 1.0, -2.192e-07, -8.731e-08, 1.0, -1.54e-07, 1.605e-08, 1.0, -7.038e-08, 1.579e-08, 1.0, -2.192e-07, -8.731e-08, 1.0, 0.0, -1.436e-07, 1.0, -1.327e-06, -7.729e-08, 0.0, 0.0, 1.0, 0.0, 0.0, 1.0, 0.0, 0.0, 1.0, 0.0, 0.0, 1.0, 1.0, 0.0, 0.0, 1.0, 0.0, 0.0, 1.0, 0.0, 0.0, 1.0, 0.0, 0.0, 0.0, 0.0, -1.0, 0.0, 0.0, -1.0, 0.0, 0.0, -1.0, 0.0, 0.0, -1.0, 0.0, 1.0, 0.0, 0.0, 1.0, 0.0, 0.0, 1.0, 0.0, 0.0, 1.0, 0.0, 0.0, 0.0, -1.0, 0.0, 0.0, -1.0, 0.0, 0.0, -1.0, 0.0, 0.0, -1.0, -1.0, 0.0, 0.0, -1.0, 0.0, 0.0, -1.0, 0.0, 0.0, -1.0, 0.0, 0.0, 0.0, 0.0, 1.0, 0.0, 0.0, 1.0, 0.0, 0.0, 1.0, 0.0, 0.0, 1.0, 1.0, 0.0, 0.0, 1.0, 0.0, 0.0, 1.0, 0.0, 0.0, 1.0, 0.0, 0.0, 0.0, 1.0, 0.0, 0.0, 1.0, 0.0, 0.0, 1.0, 0.0, 0.0, 1.0, 0.0, -1.0, 0.0, 0.0, -1.0, 0.0, 0.0, -1.0, 0.0, 0.0, -1.0, 0.0, 0.0, 0.0, 0.0, 1.0, 0.0, 0.0, 1.0, 0.0, 0.0, 1.0, 0.0, 0.0, 1.0, -1.0, 0.0, 0.0, -1.0, 0.0, 0.0, -1.0, 0.0, 0.0, -1.0, 0.0, 0.0, 0.0, 0.0, -1.0, 0.0, 0.0, -1.0, 0.0, 0.0, -1.0, 0.0, 0.0, -1.0, 1.0, 0.0, 0.0, 1.0, 0.0, 0.0, 1.0, 0.0, 0.0, 1.0, 0.0, 0.0, 0.0, -1.0, 0.0, 0.0, -1.0, 0.0, 0.0, -1.0, 0.0, 0.0, -1.0, 0.0, 0.0, 0.0, -1.0, 0.0, 0.0, -1.0, 0.0, 0.0, -1.0, 0.0, 0.0, -1.0, -1.49e-07, -1.0, 0.0, -1.49e-07, -1.0, 0.0, -1.49e-07, -1.0, 0.0, -1.49e-07, -1.0, 0.0, 1.0, 0.0, 0.0, 1.0, 0.0, 0.0, 1.0, 0.0, 0.0, 1.0, 0.0, 0.0, 0.0, 0.0, 1.0, 0.0, 0.0, 1.0, 0.0, 0.0, 1.0, 0.0, 0.0, 1.0, 0.0, -1.0, 0.0, 0.0, -1.0, 0.0, 0.0, -1.0, 0.0, 0.0, -1.0, 0.0, 0.0, -1.0, 0.0, 0.0, -1.0, 0.0, 0.0, -1.0, 0.0, 0.0, -1.0, 0.0, -0.7071, -0.7071, 0.0, -0.7071, -0.7071, 0.0, -0.7071, -0.7071, 0.0, -0.7071, -0.7071, 0.0, -1.0, 7.164e-08, 0.0, -1.0, 7.164e-08, 0.0, -1.0, 7.164e-08, 0.0, -1.0, 7.164e-08, 0.0, 0.0, 1.0, 0.0, 0.0, 1.0, 0.0, 0.0, 1.0, 0.0, 0.0, 1.0, 0.0, -1.0, 5.174e-08, 0.0, -1.0, 5.174e-08, 0.0, -1.0, 5.174e-08, 0.0, -1.0, 5.174e-08, 0.0, 0.0, 0.0, 1.0, 0.0, 0.0, 1.0, 0.0, 0.0, 1.0, 0.0, 0.0, 1.0, 0.0, 0.0, 1.0, 0.0, 0.0, 1.0, 0.0, 0.0, 1.0, 0.0, 0.0, 1.0, 0.0, 0.0, 1.0, 0.0, 1.0, 0.0, 0.0, 1.0, 0.0, 0.0, 1.0, 0.0, 0.0, 1.0, 0.0, 0.0, -1.0, 0.0, 0.0, -1.0, 0.0, 0.0, -1.0, 0.0, 0.0, -1.0, 0.0, 7.451e-08, 1.0, 0.0, 7.451e-08, 1.0, 0.0, 7.451e-08, 1.0, 0.0, 7.451e-08, 1.0, 0.0, 0.0, 0.0, 1.0, 0.0, 0.0, 1.0, 0.0, 0.0, 1.0, 0.0, 0.0, 1.0, 1.0, 0.0, 0.0, 1.0, 0.0, 0.0, 1.0, 0.0, 0.0, 1.0, 0.0, 0.0, -1.294e-09, 0.0, 1.0, 0.0, 0.0, 1.0, 0.0, 0.0, 1.0, -1.294e-09, 0.0, 1.0, 0.0, -1.0, 0.0, 0.0, -1.0, 0.0, 0.0, -1.0, 0.0, 0.0, -1.0, 0.0, 0.0, 0.0, 1.0, 0.0, 0.0, 1.0, 0.0, 0.0, 1.0, 0.0, 0.0, 1.0, 0.0, 1.0, 0.0, 0.0, 1.0, 0.0, 0.0, 1.0, 0.0, 0.0, 1.0, 0.0, 1.0, 0.0, 0.0, 1.0, 0.0, 0.0, 1.0, 0.0, 0.0, 1.0, 0.0, 0.0, 0.0, 0.0, 1.0, 0.0, 0.0, 1.0, 0.0, 0.0, 1.0, 0.0, 0.0, 1.0, -1.294e-09, 0.0, 1.0, -1.294e-09, 0.0, 1.0, -1.294e-09, 0.0, 1.0, -1.294e-09, 0.0, 1.0, 1.001e-07, 1.0, 0.0, 1.001e-07, 1.0, 0.0, 0.1951, 0.9808, 0.0, 0.1951, 0.9808, 0.0, 0.1951, 0.9808, 0.0, 0.1951, 0.9808, 0.0, 0.3827, 0.9239, 0.0, 0.3827, 0.9239, 0.0, 0.3827, 0.9239, 0.0, 0.3827, 0.9239, 0.0, 0.5556, 0.8315, 0.0, 0.5556, 0.8315, 0.0, 0.5556, 0.8315, 0.0, 0.5556, 0.8315, 0.0, 0.7071, 0.7071, 0.0, 0.7071, 0.7071, 0.0, 0.7071, 0.7071, 0.0, 0.7071, 0.7071, 0.0, 0.8315, 0.5556, 0.0, 0.8315, 0.5556, 0.0, 0.8315, 0.5556, 0.0, 0.8315, 0.5556, 0.0, 0.9239, 0.3827, 0.0, 0.9239, 0.3827, 0.0, 0.9239, 0.3827, 0.0, 0.9239, 0.3827, 0.0, 0.9808, 0.1951, 0.0, 0.9808, 0.1951, 0.0, 0.9808, 0.1951, 0.0, 0.9808, 0.1951, 0.0, 1.0, 7.721e-07, 0.0, 1.0, 7.721e-07, 0.0, 1.0, 7.721e-07, 0.0, 1.0, 7.721e-07, 0.0, 0.9808, -0.1951, 0.0, 0.9808, -0.1951, 0.0, 0.9808, -0.1951, 0.0, 0.9808, -0.1951, 0.0, 0.9239, -0.3827, 0.0, 0.9239, -0.3827, 0.0, 0.9239, -0.3827, 0.0, 0.9239, -0.3827, 0.0, 0.8315, -0.5556, 0.0, 0.8315, -0.5556, 0.0, 0.8315, -0.5556, 0.0, 0.8315, -0.5556, 0.0, 0.7071, -0.7071, 0.0, 0.7071, -0.7071, 0.0, 0.7071, -0.7071, 0.0, 0.7071, -0.7071, 0.0, 0.5556, -0.8315, 0.0, 0.5556, -0.8315, 0.0, 0.5556, -0.8315, 0.0, 0.5556, -0.8315, 0.0, 0.3827, -0.9239, 0.0, 0.3827, -0.9239, 0.0, 0.3827, -0.9239, 0.0, 0.3827, -0.9239, 0.0, 0.1951, -0.9808, 0.0, 0.1951, -0.9808, 0.0, 0.1951, -0.9808, 0.0, 0.1951, -0.9808, 0.0, 2.002e-07, -1.0, 0.0, 2.002e-07, -1.0, 0.0, 2.002e-07, -1.0, 0.0, 2.002e-07, -1.0, 0.0, -0.1951, -0.9808, 0.0, -0.1951, -0.9808, 0.0, -0.1951, -0.9808, 0.0, -0.1951, -0.9808, 0.0, -0.3827, -0.9239, 0.0, -0.3827, -0.9239, 0.0, -0.3827, -0.9239, 0.0, -0.3827, -0.9239, 0.0, -0.5556, -0.8315, 0.0, -0.5556, -0.8315, 0.0, -0.5556, -0.8315, 0.0, -0.5556, -0.8315, 0.0, -0.7071, -0.7071, 0.0, -0.7071, -0.7071, 0.0, -0.7071, -0.7071, 0.0, -0.7071, -0.7071, 0.0, -0.8315, -0.5556, 0.0, -0.8315, -0.5556, 0.0, -0.8315, -0.5556, 0.0, -0.8315, -0.5556, 0.0, -0.9239, -0.3827, 0.0, -0.9239, -0.3827, 0.0, -0.9239, -0.3827, 0.0, -0.9239, -0.3827, 0.0, -0.9808, -0.1951, 0.0, -0.9808, -0.1951, 0.0, -0.9808, -0.1951, 0.0, -0.9808, -0.1951, 0.0, -1.0, 7.721e-07, 0.0, -1.0, 7.721e-07, 0.0, -1.0, 7.721e-07, 0.0, -1.0, 7.721e-07, 0.0, -0.9808, 0.1951, 0.0, -0.9808, 0.1951, 0.0, -0.9808, 0.1951, 0.0, -0.9808, 0.1951, 0.0, -0.9239, 0.3827, 0.0, -0.9239, 0.3827, 0.0, -0.9239, 0.3827, 0.0, -0.9239, 0.3827, 0.0, -0.8315, 0.5556, 0.0, -0.8315, 0.5556, 0.0, -0.8315, 0.5556, 0.0, -0.8315, 0.5556, 0.0, -0.7071, 0.7071, 0.0, -0.7071, 0.7071, 0.0, -0.7071, 0.7071, 0.0, -0.7071, 0.7071, 0.0, -0.5556, 0.8315, 0.0, -0.5556, 0.8315, 0.0, -0.5556, 0.8315, 0.0, -0.5556, 0.8315, 0.0, -0.3827, 0.9239, 0.0, -0.3827, 0.9239, 0.0, 0.0, 0.0, 1.0, 0.0, 0.0, 1.0, 0.0, 0.0, 1.0, 0.0, 0.0, 1.0, 0.0, 0.0, 1.0, 0.0, 0.0, 1.0, 0.0, 0.0, 1.0, 0.0, 0.0, 1.0, 0.0, 0.0, 1.0, 0.0, 0.0, 1.0, 0.0, 0.0, 1.0, 0.0, 0.0, 1.0, 0.0, 0.0, 1.0, 0.0, 0.0, 1.0, 0.0, 0.0, 1.0, 0.0, 0.0, 1.0, 0.0, 0.0, 1.0, 0.0, 0.0, 1.0, 0.0, 0.0, 1.0, 0.0, 0.0, 1.0, 0.0, 0.0, 1.0, 0.0, 0.0, 1.0, 0.0, 0.0, 1.0, 0.0, 0.0, 1.0, 0.0, 0.0, 1.0, 0.0, 0.0, 1.0, 0.0, 0.0, 1.0, 0.0, 0.0, 1.0, 0.0, 0.0, 1.0, 0.0, 0.0, 1.0, 0.0, 0.0, 1.0, 0.0, 0.0, 1.0, -0.3827, 0.9239, 0.0, -0.3827, 0.9239, 0.0, -0.1951, 0.9808, 0.0, -0.1951, 0.9808, 0.0, -0.1951, 0.9808, 0.0, -0.1951, 0.9808, 0.0, 1.001e-07, 1.0, 0.0, 1.001e-07, 1.0, 0.0, -8.619e-08, 0.0, -1.0, -8.619e-08, 0.0, -1.0, -8.619e-08, 0.0, -1.0, -8.619e-08, 0.0, -1.0, -8.619e-08, 0.0, -1.0, -8.619e-08, 0.0, -1.0, -8.619e-08, 0.0, -1.0, -8.619e-08, 0.0, -1.0, -8.619e-08, 0.0, -1.0, -8.619e-08, 0.0, -1.0, -8.619e-08, 0.0, -1.0, -8.619e-08, 0.0, -1.0, -8.619e-08, 0.0, -1.0, -8.619e-08, 0.0, -1.0, -8.619e-08, 0.0, -1.0, -8.619e-08, 0.0, -1.0, -8.619e-08, 0.0, -1.0, -8.619e-08, 0.0, -1.0, -8.619e-08, 0.0, -1.0, -8.619e-08, 0.0, -1.0, -8.619e-08, 0.0, -1.0, -8.619e-08, 0.0, -1.0, -8.619e-08, 0.0, -1.0, -8.619e-08, 0.0, -1.0, -8.619e-08, 0.0, -1.0, -8.619e-08, 0.0, -1.0, -8.619e-08, 0.0, -1.0, -8.619e-08, 0.0, -1.0, -8.619e-08, 0.0, -1.0, -8.619e-08, 0.0, -1.0, -8.619e-08, 0.0, -1.0, -8.619e-08, 0.0, -1.0, -1.0, 0.0, 0.0, -1.0, 0.0, 0.0, -1.0, 0.0, 0.0, -1.0, 0.0, 0.0])] * 3)])

# ---- objects
ob_shape_9_indexedfaceset = bpy.data.objects.new('SHAPE_9_IndexedFaceSet', me_shape_9_indexedfaceset_002)

# ---- transforms, parenting, visibility, modifiers, constraints
ob_shape_9_indexedfaceset.location = (0.0, 0.0, 0.0)
_m = ob_shape_9_indexedfaceset.modifiers.new('Bevel', 'BEVEL')

# ---- collection membership
col_collection.objects.link(ob_shape_9_indexedfaceset)

# ---- scene / render settings (as saved in the file)
scene.frame_start = 1; scene.frame_end = 250; scene.frame_set(1)
scene.render.engine = 'BLENDER_EEVEE_NEXT'
scene.cycles.sampling_pattern = 'TABULATED_SOBOL'
scene.cycles.use_light_tree = False
scene.view_settings.view_transform = 'Filmic'
bpy.context.view_layer.update()

# ---- added for rendering (the .blend has no active camera and no usable light): camera, sun
cam_auto = bpy.data.cameras.new('AutoCamera')
cam_auto.lens = 50.0
cam_auto.sensor_width = 36.0
cam_auto.clip_end = 1000.0
ob_auto_camera = bpy.data.objects.new('AutoCamera', cam_auto)
scene.collection.objects.link(ob_auto_camera)
ob_auto_camera.location = (3.8389, -4.60661, 3.50924)
ob_auto_camera.rotation_euler = (1.09748, -7.21219e-08, 0.694738)
scene.camera = ob_auto_camera
light_auto_sun = bpy.data.lights.new('AutoSun', 'SUN')
light_auto_sun.energy = 3.0
light_auto_sun.angle = 0.0523599
ob_auto_sun = bpy.data.objects.new('AutoSun', light_auto_sun)
scene.collection.objects.link(ob_auto_sun)
ob_auto_sun.rotation_euler = (0.872665, 0.174533, 0.523599)
bpy.context.view_layer.update()
